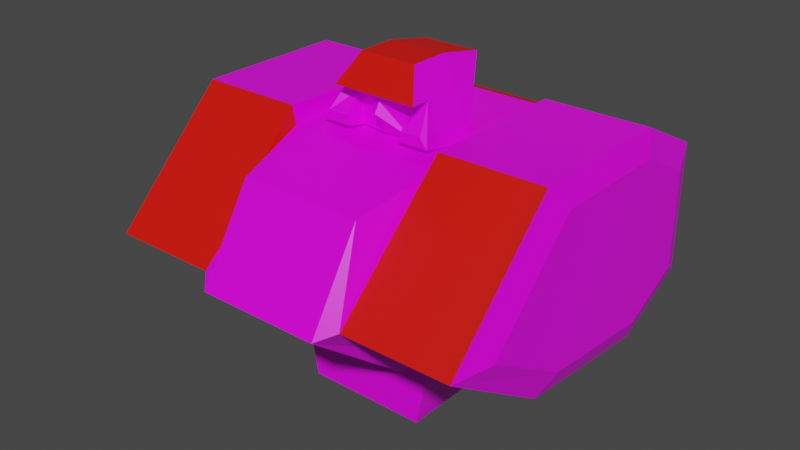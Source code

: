 # Source: mech_body03.blend  (saved by Blender 2.92.15; exported with 4.5.12 LTS)
import bpy
from mathutils import Matrix  # noqa: F401  (used for matrix-valued properties, if any)

bpy.ops.wm.read_factory_settings(use_empty=True)
scene = bpy.context.scene
scene.name = 'Scene'

# ---- collections
col_body03 = bpy.data.collections.new('body03'); scene.collection.children.link(col_body03)

# ---- images (referenced by path relative to the original .blend; pixels are not part of the script)
import os
ASSET_DIR = os.environ.get("B2B_ASSET_DIR", "")  # directory of the original .blend (textures are referenced by path, not embedded)
HERE = os.path.dirname(os.path.abspath(__file__))  # packed textures are extracted next to this script under _unpacked/

def load_image(name, relpath, width, height, colorspace="sRGB"):
    """Load a texture the original file referenced (path relative to the .blend, or extracted next to this script)."""
    p = next((c for c in (os.path.join(HERE, relpath), os.path.join(ASSET_DIR, relpath)) if relpath and os.path.exists(c)), "")
    if p:
        img = bpy.data.images.load(p, check_existing=True)
        img.name = name
    else:  # same state as the original file: an image datablock whose file is absent (Cycles renders it pink)
        img = bpy.data.images.new(name, width, height)
        img.source = "FILE"
        img.filepath = "//" + (relpath or name)
    img.colorspace_settings.name = colorspace
    return img
img_tex_body03_png = load_image('tex_body03.png', 'tex_body03.png', 1024, 1024, 'sRGB')

# ---- materials (node trees are filled in below, after node groups)
mat_mat_body = bpy.data.materials.new('mat_body')
mat_mat_body.alpha_threshold = 0.0
mat_mat_body.use_backface_culling = True
mat_mat_body.use_transparent_shadow = False
mat_mat_body.line_color = (0.0, 0.0, 0.0, 1.0)
mat_mat_team = bpy.data.materials.new('mat_team')
mat_mat_team.use_backface_culling = True
mat_mat_team.use_transparent_shadow = False

# ---- material node trees
mat_mat_body.use_nodes = True; mat_mat_body.node_tree.nodes.clear()
_N = mat_mat_body.node_tree.nodes; _L = mat_mat_body.node_tree.links
n0 = _N.new('ShaderNodeOutputMaterial'); n0.name = 'Material Output'; n0.location = (300, 300)
n1 = _N.new('ShaderNodeBsdfPrincipled'); n1.name = 'Principled BSDF'; n1.location = (10, 300)
n1.distribution = 'GGX'
n1.subsurface_method = 'BURLEY'
n1.inputs[2].default_value = 0.4
n1.inputs[3].default_value = 1.45
n1.inputs[27].default_value = (0.0, 0.0, 0.0, 1.0)
n1.inputs[28].default_value = 1.0
n2 = _N.new('ShaderNodeTexImage'); n2.name = 'Image Texture.001'; n2.location = (-254, 300)
n2.image = img_tex_body03_png
n2.interpolation = 'Closest'
_L.new(n1.outputs[0], n0.inputs[0])
_L.new(n2.outputs[0], n1.inputs[0])
n0.is_active_output = True
mat_mat_team.use_nodes = True; mat_mat_team.node_tree.nodes.clear()
_N = mat_mat_team.node_tree.nodes; _L = mat_mat_team.node_tree.links
n0 = _N.new('ShaderNodeBsdfPrincipled'); n0.name = 'Principled BSDF'; n0.location = (10, 300)
n0.distribution = 'GGX'
n0.subsurface_method = 'BURLEY'
n0.inputs[0].default_value = (0.8, 0.004458, 0.0, 1.0)
n0.inputs[3].default_value = 1.45
n0.inputs[27].default_value = (0.0, 0.0, 0.0, 1.0)
n0.inputs[28].default_value = 1.0
n1 = _N.new('ShaderNodeOutputMaterial'); n1.name = 'Material Output'; n1.location = (300, 300)
_L.new(n0.outputs[0], n1.inputs[0])
n1.is_active_output = True

# ---- world
world_world = bpy.data.worlds.new('World'); scene.world = world_world
world_world.use_nodes = True; world_world.node_tree.nodes.clear()
_N = world_world.node_tree.nodes; _L = world_world.node_tree.links
n0 = _N.new('ShaderNodeOutputWorld'); n0.name = 'World Output'; n0.location = (300, 300)
n1 = _N.new('ShaderNodeBackground'); n1.name = 'Background'; n1.location = (10, 300)
n1.inputs[0].default_value = (0.05088, 0.05088, 0.05088, 1.0)
_L.new(n1.outputs[0], n0.inputs[0])
n0.is_active_output = True
world_world.color = (0.05088, 0.05088, 0.05088)
world_world.use_sun_shadow = False
world_world.sun_shadow_jitter_overblur = 0.0

# ---- meshes
me_body = bpy.data.meshes.new('body')
me_body.from_pydata([(-0.48, 0.4115, 0.2917), (0.48, 0.4115, 0.2917), (-0.48, 0.4115, 0.6279), (0.48, 0.4115, 0.6279), (-0.48, 0.2115, 0.1917), (0.48, 0.2115, 0.1917), (-0.48, 0.2115, 0.7279), (0.48, 0.2115, 0.7279), (-0.48, -0.1885, 0.2317), (0.48, -0.1885, 0.2317), (-0.48, -0.1885, 0.7279), (0.48, -0.1885, 0.7279), (-0.48, -0.4885, 0.4279), (0.48, -0.4885, 0.4279), (0.504, 0.3401, 0.3328), (0.504, 0.3401, 0.5891), (0.504, 0.1801, 0.2528), (0.504, 0.1801, 0.6691), (0.504, -0.1399, 0.2848), (0.504, -0.1399, 0.6691), (0.504, -0.3799, 0.4291), (-0.504, 0.3401, 0.3328), (-0.504, 0.3401, 0.5891), (-0.504, 0.1801, 0.2528), (-0.504, 0.1801, 0.6691), (-0.504, -0.1399, 0.2848), (-0.504, -0.1399, 0.6691), (-0.504, -0.3799, 0.4291), (-0.2, 0.4115, 0.2917), (0.2, 0.4115, 0.2917), (0.2, 0.4115, 0.6279), (-0.2, 0.4115, 0.6279), (-0.2, 0.2115, 0.1917), (0.2, 0.2115, 0.1917), (0.2, 0.2115, 0.71), (-0.2, 0.2115, 0.71), (-0.2, -0.1885, 0.2317), (0.2, -0.1885, 0.2317), (0.2, -0.1885, 0.6817), (-0.2, -0.1885, 0.6817), (-0.2, -0.4885, 0.4279), (0.2, -0.4885, 0.4279), (-0.16, -0.2485, 0.1917), (0.16, -0.2485, 0.1917), (0.16, -0.3885, 0.6317), (-0.16, -0.3885, 0.6317), (-0.16, -0.5285, 0.4079), (0.16, -0.5285, 0.4079), (-0.16, 0.2115, 0.01378), (0.16, 0.2115, 0.01378), (-0.16, -0.1885, 0.01378), (0.16, -0.1885, 0.01378), (-0.15, 0.0004054, 0.6899), (0.15, 0.0004054, 0.6899), (-0.075, 0.0004054, 0.8632), (0.075, 0.0004054, 0.8632), (-0.015, 0.2004, 0.7899), (0.015, 0.2004, 0.7899), (-0.075, 0.1254, 0.8382), (0.075, 0.1254, 0.8382), (-0.15, -0.09959, 0.6899), (0.15, -0.09959, 0.6899), (-0.075, -0.09959, 0.8632), (0.075, -0.09959, 0.8632), (-0.1125, -0.09959, 0.7899), (-0.07, -0.09959, 0.6899), (0.07, -0.09959, 0.6899), (-0.084, -0.09959, 0.7699), (0.084, -0.09959, 0.7699), (0.1125, -0.1496, 0.7899), (-2.175e-10, -0.1296, 0.7699), (-2.175e-10, -0.1096, 0.6899), (-0.1125, -0.1496, 0.7899), (0.084, -0.1496, 0.7899), (-0.084, -0.1496, 0.7899), (-0.15, -0.1496, 0.6999), (0.07, -0.1496, 0.6999), (0.15, -0.1496, 0.6999), (0.1125, -0.09959, 0.7899), (-0.07, -0.1496, 0.6999), (-0.1312, -0.1496, 0.7249), (0.1312, -0.1496, 0.7249), (-0.077, -0.1496, 0.7249), (0.077, -0.1496, 0.7249), (-2.175e-10, -0.1446, 0.7449), (-0.21, 0.2115, 0.7279), (-0.21, -0.1885, 0.7279), (0.21, 0.2115, 0.7279), (0.21, -0.1885, 0.7279)], [], [(29, 30, 3, 1), (6, 2, 22, 24), (5, 1, 14, 16), (2, 0, 21, 22), (31, 2, 6, 85, 35), (29, 1, 5, 33), (39, 86, 10, 12, 40), (85, 6, 10, 86), (33, 5, 9, 37), (1, 3, 15, 14), (37, 9, 13, 41), (11, 13, 20, 19), (8, 12, 27, 25), (17, 19, 20, 18, 16, 14, 15), (7, 11, 19, 17), (13, 9, 18, 20), (9, 5, 16, 18), (3, 7, 17, 15), (22, 21, 23, 25, 27, 26, 24), (4, 8, 25, 23), (12, 10, 26, 27), (0, 4, 23, 21), (10, 6, 24, 26), (8, 36, 40, 12), (38, 39, 45, 44), (4, 32, 36, 8), (33, 37, 51, 49), (87, 34, 38, 88), (34, 35, 39, 38), (11, 88, 38, 41, 13), (37, 41, 47, 43), (0, 28, 32, 4), (28, 29, 33, 32), (3, 30, 34, 87, 7), (30, 31, 35, 34), (0, 2, 31, 28), (28, 31, 30, 29), (42, 43, 47, 46), (44, 45, 46, 47), (41, 38, 44, 47), (36, 37, 43, 42), (40, 36, 42, 46), (39, 40, 46, 45), (48, 49, 51, 50), (37, 36, 50, 51), (32, 33, 49, 48), (36, 32, 48, 50), (55, 63, 78, 61, 53), (56, 58, 59, 57), (54, 58, 52), (58, 56, 52), (55, 59, 58, 54), (52, 56, 57, 53), (78, 69, 73, 68), (52, 60, 64, 62, 54), (54, 62, 63, 55), (61, 77, 76, 66), (71, 66, 68, 70, 84), (72, 74, 73, 69, 63, 62), (64, 72, 62), (67, 74, 72, 64), (63, 69, 78), (68, 73, 74, 67, 70), (65, 71, 84, 70, 67), (83, 81, 78, 68), (80, 82, 67, 64), (67, 82, 79, 65), (65, 79, 75, 60), (60, 75, 80, 64), (78, 81, 77, 61), (66, 76, 83, 68), (75, 79, 82, 80), (76, 77, 81, 83), (7, 87, 88, 11), (35, 85, 86, 39), (55, 53, 59), (59, 53, 57)])
me_body.polygons.foreach_set('material_index', [0, 0, 0, 0, 1, 0, 1, 0, 0, 0, 0, 0, 0, 0, 0, 0, 0, 0, 0, 0, 0, 0, 0, 0, 0, 0, 0, 0, 0, 1, 0, 0, 0, 1, 1, 0, 0, 0, 0, 0, 0, 0, 0, 0, 0, 0, 0, 0, 1, 0, 1, 1, 0, 0, 0, 1, 0, 0, 1, 0, 0, 0, 0, 0, 0, 0, 0, 0, 0, 0, 0, 0, 0, 0, 0, 0, 1])
_uv = me_body.uv_layers.new(name='UVMap')
_uv.uv.foreach_set('vector', [0.02939, 0.9907, 0.02634, 0.8878, 0.112, 0.8853, 0.1151, 0.9882, 0.257, 0.4353, 0.2591, 0.3668, 0.2803, 0.3817, 0.2787, 0.4365, 0.1142, 0.3319, 0.1158, 0.2634, 0.1378, 0.2779, 0.1365, 0.3326, 0.2591, 0.3668, 0.2621, 0.264, 0.2848, 0.2772, 0.2825, 0.3556, 0.1734, 0.3643, 0.2591, 0.3668, 0.257, 0.4353, 0.1744, 0.4328, 0.1686, 0.4303, 0.0301, 0.2614, 0.1158, 0.2634, 0.1142, 0.3319, 0.02851, 0.3299, 0.1673, 0.5693, 0.1708, 0.5552, 0.2534, 0.5577, 0.2558, 0.6875, 0.1701, 0.6895, 0.1744, 0.4328, 0.257, 0.4353, 0.2534, 0.5577, 0.1708, 0.5552, 0.02851, 0.3299, 0.1142, 0.3319, 0.1113, 0.4549, 0.02563, 0.4529, 0.1151, 0.9882, 0.112, 0.8853, 0.1354, 0.8965, 0.1378, 0.9749, 0.02563, 0.4529, 0.1113, 0.4549, 0.1088, 0.5646, 0.02307, 0.5626, 0.1064, 0.6945, 0.1088, 0.5646, 0.1327, 0.5888, 0.1308, 0.6927, 0.2584, 0.7973, 0.2558, 0.6875, 0.2763, 0.7147, 0.2814, 0.8003, 0.4748, 0.3888, 0.3768, 0.3888, 0.3033, 0.3154, 0.3768, 0.2712, 0.4748, 0.2614, 0.5237, 0.2859, 0.5237, 0.3644, 0.11, 0.8169, 0.1064, 0.6945, 0.1263, 0.7088, 0.1292, 0.8067, 0.1088, 0.5646, 0.1113, 0.4549, 0.1344, 0.4519, 0.1293, 0.5375, 0.1113, 0.4549, 0.1142, 0.3319, 0.1331, 0.3437, 0.1308, 0.4422, 0.112, 0.8853, 0.11, 0.8169, 0.1317, 0.8157, 0.1333, 0.8704, 0.5237, 0.4319, 0.5237, 0.5103, 0.4748, 0.5348, 0.3768, 0.525, 0.3033, 0.4809, 0.3768, 0.4074, 0.4748, 0.4074, 0.2612, 0.9203, 0.2584, 0.7973, 0.2778, 0.81, 0.2801, 0.9084, 0.2558, 0.6875, 0.2534, 0.5577, 0.2778, 0.5595, 0.2797, 0.6633, 0.2628, 0.9887, 0.2612, 0.9203, 0.2835, 0.9195, 0.2848, 0.9743, 0.2534, 0.5577, 0.257, 0.4353, 0.2762, 0.4455, 0.2733, 0.5434, 0.2584, 0.7973, 0.1727, 0.7993, 0.1701, 0.6895, 0.2558, 0.6875, 0.2687, 0.06485, 0.2687, 0.1873, 0.2056, 0.1751, 0.2056, 0.07709, 0.2612, 0.9203, 0.1755, 0.9223, 0.1727, 0.7993, 0.2584, 0.7973, 0.6835, 0.02127, 0.806, 0.009266, 0.8059, 0.07709, 0.6835, 0.07709, 0.02737, 0.8193, 0.02109, 0.8195, 0.009266, 0.6973, 0.02374, 0.6969, 0.3914, 0.06485, 0.3914, 0.1873, 0.2687, 0.1873, 0.2687, 0.06485, 0.1064, 0.6945, 0.02374, 0.6969, 0.02026, 0.6829, 0.02307, 0.5626, 0.1088, 0.5646, 0.009266, 0.05289, 0.1188, 0.05972, 0.1247, 0.07709, 0.01644, 0.07709, 0.2628, 0.9887, 0.1771, 0.9907, 0.1755, 0.9223, 0.2612, 0.9203, 0.5606, 0.1873, 0.5606, 0.06485, 0.629, 0.06485, 0.629, 0.1873, 0.112, 0.8853, 0.02634, 0.8878, 0.02161, 0.8218, 0.02737, 0.8193, 0.11, 0.8169, 0.4576, 0.06485, 0.4576, 0.1873, 0.3914, 0.1873, 0.3914, 0.06485, 0.2621, 0.264, 0.2591, 0.3668, 0.1734, 0.3643, 0.1764, 0.2614, 0.5606, 0.1873, 0.4576, 0.1873, 0.4576, 0.06485, 0.5606, 0.06485, 0.01644, 0.1751, 0.01644, 0.07709, 0.1247, 0.07709, 0.1247, 0.1751, 0.2056, 0.07709, 0.2056, 0.1751, 0.1247, 0.1751, 0.1247, 0.07709, 0.1364, 0.06292, 0.2532, 0.0339, 0.2056, 0.07709, 0.1247, 0.07709, 0.8727, 0.1873, 0.8727, 0.06485, 0.8947, 0.07709, 0.8947, 0.1751, 0.1188, 0.1924, 0.009266, 0.1993, 0.01644, 0.1751, 0.1247, 0.1751, 0.2532, 0.2183, 0.1364, 0.1892, 0.1247, 0.1751, 0.2056, 0.1751, 0.6835, 0.1751, 0.6835, 0.07709, 0.8059, 0.07709, 0.8059, 0.1751, 0.8727, 0.06485, 0.8727, 0.1873, 0.8059, 0.1751, 0.8059, 0.07709, 0.629, 0.1873, 0.629, 0.06485, 0.6835, 0.07709, 0.6835, 0.1751, 0.806, 0.2429, 0.6835, 0.2309, 0.6835, 0.1751, 0.8059, 0.1751, 0.6002, 0.3308, 0.6002, 0.3615, 0.575, 0.3615, 0.5423, 0.3614, 0.5424, 0.3307, 0.4275, 0.5924, 0.4001, 0.6107, 0.4001, 0.5648, 0.4275, 0.5832, 0.6002, 0.4413, 0.5932, 0.4797, 0.5424, 0.4414, 0.5932, 0.4797, 0.5822, 0.5107, 0.5424, 0.4414, 0.3611, 0.5648, 0.4001, 0.5648, 0.4001, 0.6107, 0.3611, 0.6107, 0.5144, 0.6452, 0.446, 0.6038, 0.446, 0.5947, 0.5144, 0.5533, 0.6181, 0.5292, 0.6332, 0.5314, 0.632, 0.54, 0.6155, 0.5396, 0.5424, 0.4414, 0.5423, 0.4107, 0.575, 0.4107, 0.6002, 0.4107, 0.6002, 0.4413, 0.3611, 0.6107, 0.3305, 0.6107, 0.3305, 0.5648, 0.3611, 0.5648, 0.597, 0.6358, 0.5824, 0.6452, 0.5758, 0.6258, 0.5823, 0.6129, 0.5819, 0.5886, 0.5823, 0.6129, 0.5543, 0.6188, 0.5536, 0.5898, 0.5623, 0.5894, 0.3033, 0.6222, 0.3033, 0.6135, 0.3033, 0.5621, 0.3033, 0.5533, 0.3305, 0.5648, 0.3305, 0.6107, 0.575, 0.4107, 0.575, 0.3953, 0.6002, 0.4107, 0.6155, 0.5919, 0.632, 0.5914, 0.6332, 0.6001, 0.6181, 0.6022, 0.6002, 0.3615, 0.575, 0.3768, 0.575, 0.3615, 0.6155, 0.5396, 0.632, 0.54, 0.632, 0.5914, 0.6155, 0.5919, 0.6233, 0.5657, 0.5802, 0.5644, 0.5819, 0.5886, 0.5623, 0.5894, 0.5536, 0.5898, 0.5519, 0.5609, 0.5709, 0.6259, 0.5711, 0.6412, 0.546, 0.6273, 0.5543, 0.6188, 0.5659, 0.5357, 0.5684, 0.5517, 0.5519, 0.5609, 0.5423, 0.5533, 0.5519, 0.5609, 0.5684, 0.5517, 0.5737, 0.5513, 0.5802, 0.5644, 0.5802, 0.5644, 0.5737, 0.5513, 0.5766, 0.5292, 0.597, 0.5375, 0.5423, 0.4107, 0.5447, 0.3953, 0.5543, 0.3953, 0.575, 0.4107, 0.575, 0.3615, 0.5543, 0.3768, 0.5447, 0.3768, 0.5423, 0.3614, 0.5823, 0.6129, 0.5758, 0.6258, 0.5709, 0.6259, 0.5543, 0.6188, 0.5766, 0.5292, 0.5737, 0.5513, 0.5684, 0.5517, 0.5659, 0.5357, 0.5758, 0.6258, 0.5824, 0.6452, 0.5711, 0.6412, 0.5709, 0.6259, 0.11, 0.8169, 0.02737, 0.8193, 0.02374, 0.6969, 0.1064, 0.6945, 0.1681, 0.4326, 0.1744, 0.4328, 0.1708, 0.5552, 0.1563, 0.5548, 0.6002, 0.3308, 0.5424, 0.3307, 0.5932, 0.2924, 0.5932, 0.2924, 0.5424, 0.3307, 0.5822, 0.2614])
me_body.materials.append(mat_mat_body)
me_body.materials.append(mat_mat_team)
me_body.use_remesh_fix_poles = True
me_body.use_remesh_preserve_attributes = False
me_body.use_mirror_vertex_groups = False
me_body.update()
arm_armature_001 = bpy.data.armatures.new('Armature.001')  # bones are not reproduced

# ---- objects
ob_armature = bpy.data.objects.new('Armature', arm_armature_001)
ob_body = bpy.data.objects.new('body', me_body)

# ---- transforms, parenting, visibility, modifiers, constraints
ob_armature.location = (0.0, 0.0, 0.0)
ob_armature.lineart.crease_threshold = 0.0
ob_body.location = (0.0, 0.0, 0.0)
ob_body.lineart.crease_threshold = 0.0
_vg = ob_body.vertex_groups.new(name='root')
_vg = ob_body.vertex_groups.new(name='head')

# ---- collection membership
scene.collection.objects.link(ob_armature)
col_body03.objects.link(ob_body)

# ---- scene / render settings (as saved in the file)
scene.frame_start = 1; scene.frame_end = 250; scene.frame_set(1)
scene.render.engine = 'BLENDER_EEVEE_NEXT'
scene.cycles.use_denoising = False
scene.cycles.samples = 128
scene.cycles.sampling_pattern = 'TABULATED_SOBOL'
scene.cycles.use_adaptive_sampling = False
scene.cycles.use_light_tree = False
scene.view_settings.view_transform = 'Filmic'
bpy.context.view_layer.update()

# ---- added for rendering (the .blend has no active camera and no usable light): camera, sun
cam_auto = bpy.data.cameras.new('AutoCamera')
cam_auto.lens = 50.0
cam_auto.sensor_width = 36.0
cam_auto.clip_end = 1000.0
ob_auto_camera = bpy.data.objects.new('AutoCamera', cam_auto)
scene.collection.objects.link(ob_auto_camera)
ob_auto_camera.location = (1.49794, -1.85599, 1.63684)
ob_auto_camera.rotation_euler = (1.09748, -7.21219e-08, 0.694738)
scene.camera = ob_auto_camera
light_auto_sun = bpy.data.lights.new('AutoSun', 'SUN')
light_auto_sun.energy = 3.0
light_auto_sun.angle = 0.0523599
ob_auto_sun = bpy.data.objects.new('AutoSun', light_auto_sun)
scene.collection.objects.link(ob_auto_sun)
ob_auto_sun.rotation_euler = (0.872665, 0.174533, 0.523599)
bpy.context.view_layer.update()
